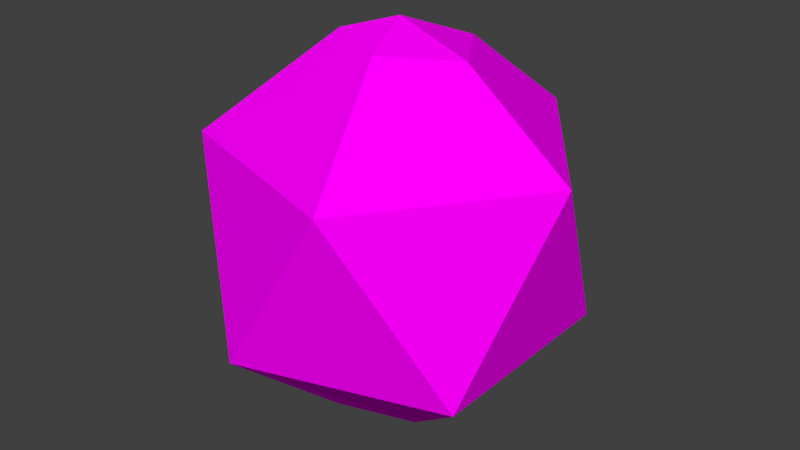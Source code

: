 # Source: onion.blend  (saved by Blender 2.77.0; exported with 4.5.12 LTS)
import bpy
from mathutils import Matrix  # noqa: F401  (used for matrix-valued properties, if any)

bpy.ops.wm.read_factory_settings(use_empty=True)
scene = bpy.context.scene
scene.name = 'Scene'

# ---- collections
col_collection_1 = bpy.data.collections.new('Collection 1'); scene.collection.children.link(col_collection_1)

# ---- images (referenced by path relative to the original .blend; pixels are not part of the script)
import os
ASSET_DIR = os.environ.get("B2B_ASSET_DIR", "")  # directory of the original .blend (textures are referenced by path, not embedded)
HERE = os.path.dirname(os.path.abspath(__file__))  # packed textures are extracted next to this script under _unpacked/

def load_image(name, relpath, width, height, colorspace="sRGB"):
    """Load a texture the original file referenced (path relative to the .blend, or extracted next to this script)."""
    p = next((c for c in (os.path.join(HERE, relpath), os.path.join(ASSET_DIR, relpath)) if relpath and os.path.exists(c)), "")
    if p:
        img = bpy.data.images.load(p, check_existing=True)
        img.name = name
    else:  # same state as the original file: an image datablock whose file is absent (Cycles renders it pink)
        img = bpy.data.images.new(name, width, height)
        img.source = "FILE"
        img.filepath = "//" + (relpath or name)
    img.colorspace_settings.name = colorspace
    return img
img_colorpalette_jpg = load_image('colorPalette.jpg', 'colorPalette.jpg', 1024, 1024, 'sRGB')

# ---- materials (node trees are filled in below, after node groups)
mat_material = bpy.data.materials.new('Material')
mat_material.alpha_threshold = 0.0
mat_material.roughness = 0.5
mat_material.line_color = (0.0, 0.0, 0.0, 1.0)

# ---- material node trees
mat_material.use_nodes = True; mat_material.node_tree.nodes.clear()
_N = mat_material.node_tree.nodes; _L = mat_material.node_tree.links
n0 = _N.new('ShaderNodeOutputMaterial'); n0.name = 'Material Output'; n0.location = (300, 300)
n1 = _N.new('ShaderNodeBsdfDiffuse'); n1.name = 'Diffuse BSDF'; n1.location = (10, 300)
n2 = _N.new('ShaderNodeTexCoord'); n2.name = 'Texture Coordinate'; n2.location = (120, 149)
n3 = _N.new('ShaderNodeTexImage'); n3.name = 'Image Texture'; n3.location = (367, 136)
n3.width = 140
n3.image = img_colorpalette_jpg
_L.new(n1.outputs[0], n0.inputs[0])
_L.new(n2.outputs[2], n3.inputs[0])
_L.new(n3.outputs[0], n1.inputs[0])
n0.is_active_output = True

# ---- world
world_world = bpy.data.worlds.new('World'); scene.world = world_world
world_world.color = (0.05088, 0.05088, 0.05088)
world_world.use_sun_shadow = False
world_world.sun_shadow_jitter_overblur = 0.0
world_world.cycles.sampling_method = 'NONE'
world_world.cycles.sample_map_resolution = 256

# ---- meshes
me_cube = bpy.data.meshes.new('Cube')
me_cube.from_pydata([(0.00279, 0.005053, -0.1268), (0.09338, -0.06076, -0.05761), (-0.03181, -0.1014, -0.05761), (-0.1092, 0.005053, -0.05761), (-0.03181, 0.1115, -0.05761), (0.09338, 0.07087, -0.05761), (0.03739, -0.1014, 0.05437), (-0.0878, -0.06076, 0.05437), (-0.0878, 0.07087, 0.05437), (0.03739, 0.1115, 0.05437), (0.1148, 0.005053, 0.05437), (0.00279, 0.005053, 0.1236), (0.01451, -0.03103, 0.1125), (-0.03256, 0.03074, 0.1085), (-0.02342, -0.01399, 0.1163), (0.04776, 0.005053, 0.1076), (0.0179, 0.05156, 0.1049), (-0.03655, 0.005053, -0.1146), (0.03159, -0.01587, -0.1172), (0.03725, 0.03009, -0.1124), (-0.009043, 0.04147, -0.1154), (-0.01076, -0.03664, -0.1115)], [], [(0, 18, 21), (18, 0, 19), (0, 21, 17), (0, 17, 20), (0, 20, 19), (1, 5, 10), (2, 1, 6), (3, 2, 7), (4, 3, 8), (5, 4, 9), (1, 10, 6), (2, 6, 7), (3, 7, 8), (4, 8, 9), (5, 9, 10), (6, 10, 15, 12), (7, 6, 12, 14), (8, 7, 14, 13), (9, 8, 13, 16), (10, 9, 16, 15), (15, 16, 11), (14, 12, 11), (13, 14, 11), (16, 13, 11), (12, 15, 11), (21, 2, 3, 17), (17, 3, 4, 20), (18, 1, 2, 21), (20, 4, 5, 19), (1, 18, 19, 5)])
_uv = me_cube.uv_layers.new(name='UVMap')
_uv.uv.foreach_set('vector', [0.5585, 0.6211, 0.5584, 0.6232, 0.5574, 0.6222, 0.5584, 0.6232, 0.5585, 0.6211, 0.5597, 0.6227, 0.5503, 0.6416, 0.5501, 0.6395, 0.5513, 0.6409, 0.5537, 0.6306, 0.5548, 0.6314, 0.5536, 0.6325, 0.5585, 0.6211, 0.5596, 0.6206, 0.5597, 0.6227, 0.6082, 0.3296, 0.6118, 0.327, 0.6109, 0.3324, 0.6107, 0.3324, 0.6136, 0.3345, 0.6102, 0.3379, 0.6034, 0.3413, 0.6, 0.3379, 0.6034, 0.3345, 0.6034, 0.3379, 0.6068, 0.3345, 0.6068, 0.3413, 0.6102, 0.3413, 0.6073, 0.3434, 0.6068, 0.3379, 0.6136, 0.3345, 0.6136, 0.3413, 0.6102, 0.3379, 0.6, 0.3379, 0.6005, 0.3324, 0.6034, 0.3345, 0.6051, 0.3214, 0.6059, 0.3268, 0.6023, 0.3242, 0.6034, 0.3379, 0.6068, 0.3413, 0.6039, 0.3434, 0.6102, 0.3413, 0.6068, 0.3379, 0.6102, 0.3345, 0.6102, 0.3379, 0.6136, 0.3413, 0.6119, 0.3425, 0.6105, 0.3415, 0.6059, 0.3268, 0.6059, 0.3324, 0.6039, 0.3314, 0.6037, 0.3298, 0.6023, 0.3242, 0.6059, 0.3268, 0.6037, 0.3298, 0.6026, 0.3283, 0.6, 0.3282, 0.6023, 0.3242, 0.6026, 0.3283, 0.6016, 0.3298, 0.6102, 0.3345, 0.6068, 0.3379, 0.6071, 0.3348, 0.6085, 0.3332, 0.5583, 0.6315, 0.5569, 0.633, 0.5571, 0.6306, 0.5535, 0.628, 0.5537, 0.6297, 0.5526, 0.6292, 0.5524, 0.6266, 0.5535, 0.628, 0.5526, 0.6292, 0.5514, 0.628, 0.5524, 0.6266, 0.5526, 0.6292, 0.5604, 0.6398, 0.5617, 0.6408, 0.5605, 0.6416, 0.6003, 0.3412, 0.6, 0.3379, 0.6034, 0.3413, 0.6015, 0.3426, 0.6049, 0.3331, 0.6068, 0.3345, 0.6034, 0.3379, 0.6037, 0.3342, 0.6085, 0.325, 0.6082, 0.3296, 0.6059, 0.3256, 0.6076, 0.3239, 0.6098, 0.3224, 0.6118, 0.3214, 0.6118, 0.327, 0.6099, 0.3244, 0.6082, 0.3296, 0.6085, 0.325, 0.6099, 0.3244, 0.6118, 0.327])
me_cube.materials.append(mat_material)
me_cube.use_remesh_preserve_volume = False
me_cube.use_remesh_preserve_attributes = False
me_cube.use_mirror_vertex_groups = False
me_cube.update()

# ---- objects
ob_cube = bpy.data.objects.new('Cube', me_cube)

# ---- transforms, parenting, visibility, modifiers, constraints
ob_cube.location = (0.0, 0.0, 0.0)
ob_cube.lock_rotations_4d = False
ob_cube.empty_display_type = 'ARROWS'
ob_cube.lineart.crease_threshold = 0.0

# ---- collection membership
col_collection_1.objects.link(ob_cube)

# ---- scene / render settings (as saved in the file)
scene.frame_start = 1; scene.frame_end = 250; scene.frame_set(1)
scene.render.engine = 'CYCLES'
scene.render.resolution_percentage = 50
scene.render.dither_intensity = 0.0
scene.cycles.use_denoising = False
scene.cycles.samples = 10
scene.cycles.sampling_pattern = 'TABULATED_SOBOL'
scene.cycles.light_sampling_threshold = 0.0
scene.cycles.use_adaptive_sampling = False
scene.cycles.use_light_tree = False
scene.cycles.blur_glossy = 0.0
scene.cycles.pixel_filter_type = 'GAUSSIAN'
scene.cycles.sample_clamp_indirect = 0.0
scene.view_settings.view_transform = 'Standard'
bpy.context.view_layer.update()

# ---- added for rendering (the .blend has no active camera and no usable light): camera, sun
cam_auto = bpy.data.cameras.new('AutoCamera')
cam_auto.lens = 50.0
cam_auto.sensor_width = 36.0
cam_auto.clip_end = 1000.0
ob_auto_camera = bpy.data.objects.new('AutoCamera', cam_auto)
scene.collection.objects.link(ob_auto_camera)
ob_auto_camera.location = (0.370811, -0.436572, 0.2928)
ob_auto_camera.rotation_euler = (1.09748, -7.21219e-08, 0.694738)
scene.camera = ob_auto_camera
light_auto_sun = bpy.data.lights.new('AutoSun', 'SUN')
light_auto_sun.energy = 3.0
light_auto_sun.angle = 0.0523599
ob_auto_sun = bpy.data.objects.new('AutoSun', light_auto_sun)
scene.collection.objects.link(ob_auto_sun)
ob_auto_sun.rotation_euler = (0.872665, 0.174533, 0.523599)
bpy.context.view_layer.update()
